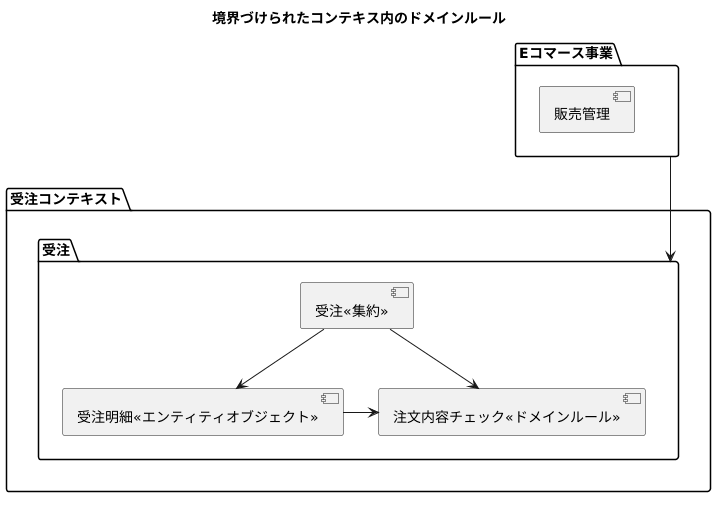

The diagram above was rendered by PlantUML. Its source (embedded in the PNG):
@startuml
title 境界づけられたコンテキス内のドメインルール

package "Eコマース事業" {
    [販売管理] as SalesManagement
}

package 受注コンテキスト {
    package "受注" {
        [受注<<集約>>]
        [受注明細<<エンティティオブジェクト>>]
        [注文内容チェック<<ドメインルール>>]
    }
}


"Eコマース事業" --> "受注"
"受注<<集約>>" --> "受注明細<<エンティティオブジェクト>>"
"受注<<集約>>" --> "注文内容チェック<<ドメインルール>>"
"受注明細<<エンティティオブジェクト>>" -> "注文内容チェック<<ドメインルール>>"
@enduml